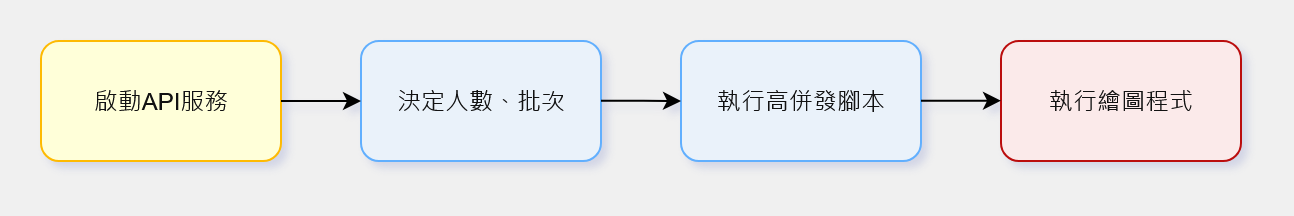

The diagram above was exported from draw.io. Its source (the exported page's mxGraphModel, read from the mxfile embedded in the PNG):
<mxGraphModel dx="983" dy="517" grid="1" gridSize="10" guides="1" tooltips="1" connect="1" arrows="1" fold="1" page="1" pageScale="1" pageWidth="827" pageHeight="1169" background="light-dark(#FFFFFF,#F0F0F0)" math="0" shadow="1">
  <root>
    <mxCell id="0" />
    <mxCell id="1" parent="0" />
    <mxCell id="CW77fg-gvBjx68ZWbtmv-1" value="啟動API服務" style="rounded=1;whiteSpace=wrap;html=1;fillColor=light-dark(#EAF2FA, #ffffd9);strokeColor=light-dark(#001DBC,#FEBA02);fontColor=#ffffff;fillStyle=auto;gradientColor=none;" vertex="1" parent="1">
      <mxGeometry x="120" y="280" width="120" height="60" as="geometry" />
    </mxCell>
    <mxCell id="CW77fg-gvBjx68ZWbtmv-2" value="&lt;div&gt;決定人數、批次&lt;/div&gt;" style="rounded=1;whiteSpace=wrap;html=1;fillColor=light-dark(#EAF2FA,#EAF2FA);strokeColor=light-dark(#001DBC,#61AFFE);fontColor=#ffffff;fillStyle=auto;gradientColor=none;" vertex="1" parent="1">
      <mxGeometry x="280" y="280" width="120" height="60" as="geometry" />
    </mxCell>
    <mxCell id="CW77fg-gvBjx68ZWbtmv-3" value="&lt;div&gt;執行高併發腳本&lt;/div&gt;" style="rounded=1;whiteSpace=wrap;html=1;fillColor=light-dark(#EAF2FA,#EAF2FA);strokeColor=light-dark(#001DBC,#61AFFE);fontColor=#ffffff;fillStyle=auto;gradientColor=none;" vertex="1" parent="1">
      <mxGeometry x="440" y="280" width="120" height="60" as="geometry" />
    </mxCell>
    <mxCell id="CW77fg-gvBjx68ZWbtmv-4" value="執行繪圖程式" style="rounded=1;whiteSpace=wrap;html=1;fillColor=light-dark(#EAF2FA, #fbeaea);strokeColor=light-dark(#001DBC,#BB0D0D);fontColor=#ffffff;fillStyle=auto;gradientColor=none;" vertex="1" parent="1">
      <mxGeometry x="600" y="280" width="120" height="60" as="geometry" />
    </mxCell>
    <mxCell id="CW77fg-gvBjx68ZWbtmv-5" style="edgeStyle=orthogonalEdgeStyle;rounded=0;orthogonalLoop=1;jettySize=auto;html=1;entryX=0;entryY=0.5;entryDx=0;entryDy=0;strokeColor=light-dark(#000000,#000000);" edge="1" parent="1" source="CW77fg-gvBjx68ZWbtmv-1" target="CW77fg-gvBjx68ZWbtmv-2">
      <mxGeometry relative="1" as="geometry">
        <mxPoint x="240" y="309.83" as="sourcePoint" />
        <mxPoint x="280" y="309.83" as="targetPoint" />
      </mxGeometry>
    </mxCell>
    <mxCell id="CW77fg-gvBjx68ZWbtmv-6" style="edgeStyle=orthogonalEdgeStyle;rounded=0;orthogonalLoop=1;jettySize=auto;html=1;strokeColor=light-dark(#000000,#000000);" edge="1" parent="1">
      <mxGeometry relative="1" as="geometry">
        <mxPoint x="400" y="309.83" as="sourcePoint" />
        <mxPoint x="440" y="310" as="targetPoint" />
      </mxGeometry>
    </mxCell>
    <mxCell id="CW77fg-gvBjx68ZWbtmv-7" style="edgeStyle=orthogonalEdgeStyle;rounded=0;orthogonalLoop=1;jettySize=auto;html=1;entryX=0;entryY=0.5;entryDx=0;entryDy=0;strokeColor=light-dark(#000000,#000000);" edge="1" parent="1">
      <mxGeometry relative="1" as="geometry">
        <mxPoint x="560" y="309.83" as="sourcePoint" />
        <mxPoint x="600" y="309.83" as="targetPoint" />
      </mxGeometry>
    </mxCell>
  </root>
</mxGraphModel>